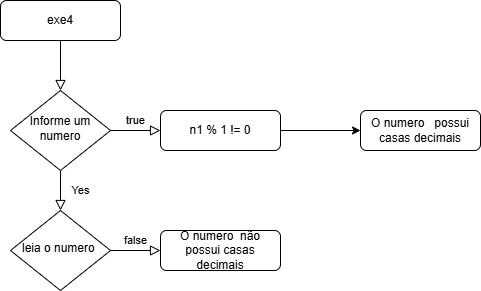

The diagram above was exported from draw.io. Its source (the exported page's mxGraphModel, read from the mxfile embedded in the PNG):
<mxGraphModel dx="2068" dy="1111" grid="1" gridSize="10" guides="1" tooltips="1" connect="1" arrows="1" fold="1" page="1" pageScale="1" pageWidth="827" pageHeight="1169" math="0" shadow="0">
  <root>
    <mxCell id="WIyWlLk6GJQsqaUBKTNV-0" />
    <mxCell id="WIyWlLk6GJQsqaUBKTNV-1" parent="WIyWlLk6GJQsqaUBKTNV-0" />
    <mxCell id="ibGXxnFrTj6yuyHgVImZ-0" value="" style="rounded=0;html=1;jettySize=auto;orthogonalLoop=1;fontSize=11;endArrow=block;endFill=0;endSize=8;strokeWidth=1;shadow=0;labelBackgroundColor=none;edgeStyle=orthogonalEdgeStyle;" edge="1" parent="WIyWlLk6GJQsqaUBKTNV-1" source="ibGXxnFrTj6yuyHgVImZ-1" target="ibGXxnFrTj6yuyHgVImZ-4">
      <mxGeometry relative="1" as="geometry" />
    </mxCell>
    <mxCell id="ibGXxnFrTj6yuyHgVImZ-1" value="exe4" style="rounded=1;whiteSpace=wrap;html=1;fontSize=12;glass=0;strokeWidth=1;shadow=0;" vertex="1" parent="WIyWlLk6GJQsqaUBKTNV-1">
      <mxGeometry x="180" y="100" width="120" height="40" as="geometry" />
    </mxCell>
    <mxCell id="ibGXxnFrTj6yuyHgVImZ-2" value="Yes" style="rounded=0;html=1;jettySize=auto;orthogonalLoop=1;fontSize=11;endArrow=block;endFill=0;endSize=8;strokeWidth=1;shadow=0;labelBackgroundColor=none;edgeStyle=orthogonalEdgeStyle;" edge="1" parent="WIyWlLk6GJQsqaUBKTNV-1" source="ibGXxnFrTj6yuyHgVImZ-4" target="ibGXxnFrTj6yuyHgVImZ-8">
      <mxGeometry y="20" relative="1" as="geometry">
        <mxPoint as="offset" />
      </mxGeometry>
    </mxCell>
    <mxCell id="ibGXxnFrTj6yuyHgVImZ-3" value="true" style="edgeStyle=orthogonalEdgeStyle;rounded=0;html=1;jettySize=auto;orthogonalLoop=1;fontSize=11;endArrow=block;endFill=0;endSize=8;strokeWidth=1;shadow=0;labelBackgroundColor=none;" edge="1" parent="WIyWlLk6GJQsqaUBKTNV-1" source="ibGXxnFrTj6yuyHgVImZ-4" target="ibGXxnFrTj6yuyHgVImZ-6">
      <mxGeometry y="10" relative="1" as="geometry">
        <mxPoint as="offset" />
      </mxGeometry>
    </mxCell>
    <mxCell id="ibGXxnFrTj6yuyHgVImZ-4" value="Informe um numero" style="rhombus;whiteSpace=wrap;html=1;shadow=0;fontFamily=Helvetica;fontSize=12;align=center;strokeWidth=1;spacing=6;spacingTop=-4;" vertex="1" parent="WIyWlLk6GJQsqaUBKTNV-1">
      <mxGeometry x="190" y="190" width="100" height="80" as="geometry" />
    </mxCell>
    <mxCell id="ibGXxnFrTj6yuyHgVImZ-5" value="" style="edgeStyle=orthogonalEdgeStyle;rounded=0;orthogonalLoop=1;jettySize=auto;html=1;" edge="1" parent="WIyWlLk6GJQsqaUBKTNV-1" source="ibGXxnFrTj6yuyHgVImZ-6" target="ibGXxnFrTj6yuyHgVImZ-10">
      <mxGeometry relative="1" as="geometry" />
    </mxCell>
    <mxCell id="ibGXxnFrTj6yuyHgVImZ-6" value="n1 % 1 != 0" style="rounded=1;whiteSpace=wrap;html=1;fontSize=12;glass=0;strokeWidth=1;shadow=0;" vertex="1" parent="WIyWlLk6GJQsqaUBKTNV-1">
      <mxGeometry x="340" y="210" width="120" height="40" as="geometry" />
    </mxCell>
    <mxCell id="ibGXxnFrTj6yuyHgVImZ-7" value="false" style="edgeStyle=orthogonalEdgeStyle;rounded=0;html=1;jettySize=auto;orthogonalLoop=1;fontSize=11;endArrow=block;endFill=0;endSize=8;strokeWidth=1;shadow=0;labelBackgroundColor=none;" edge="1" parent="WIyWlLk6GJQsqaUBKTNV-1" source="ibGXxnFrTj6yuyHgVImZ-8" target="ibGXxnFrTj6yuyHgVImZ-9">
      <mxGeometry y="10" relative="1" as="geometry">
        <mxPoint as="offset" />
      </mxGeometry>
    </mxCell>
    <mxCell id="ibGXxnFrTj6yuyHgVImZ-8" value="leia o numero&amp;nbsp;" style="rhombus;whiteSpace=wrap;html=1;shadow=0;fontFamily=Helvetica;fontSize=12;align=center;strokeWidth=1;spacing=6;spacingTop=-4;" vertex="1" parent="WIyWlLk6GJQsqaUBKTNV-1">
      <mxGeometry x="190" y="310" width="100" height="80" as="geometry" />
    </mxCell>
    <mxCell id="ibGXxnFrTj6yuyHgVImZ-9" value="O numero&amp;nbsp; não possui casas decimais" style="rounded=1;whiteSpace=wrap;html=1;fontSize=12;glass=0;strokeWidth=1;shadow=0;" vertex="1" parent="WIyWlLk6GJQsqaUBKTNV-1">
      <mxGeometry x="340" y="330" width="120" height="40" as="geometry" />
    </mxCell>
    <mxCell id="ibGXxnFrTj6yuyHgVImZ-10" value="O numero&amp;nbsp; &amp;nbsp;possui casas decimais" style="rounded=1;whiteSpace=wrap;html=1;fontSize=12;glass=0;strokeWidth=1;shadow=0;" vertex="1" parent="WIyWlLk6GJQsqaUBKTNV-1">
      <mxGeometry x="540" y="210" width="120" height="40" as="geometry" />
    </mxCell>
  </root>
</mxGraphModel>